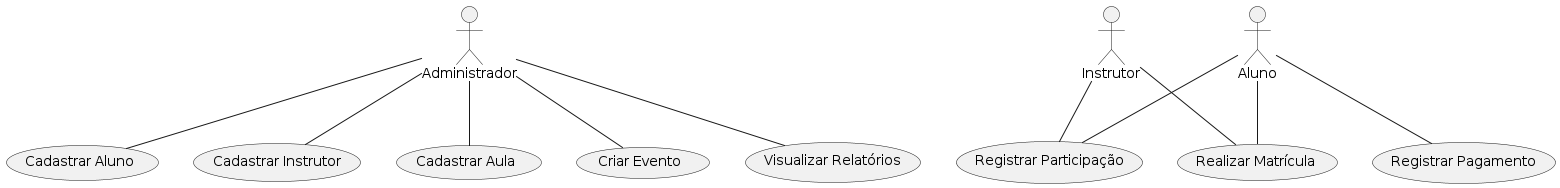

The diagram above was rendered by PlantUML. Its source (embedded in the PNG):
@startuml acmk

actor "Administrador" as admin
actor "Aluno" as aluno
actor "Instrutor" as instrutor

usecase "Cadastrar Aluno" as UC1
usecase "Cadastrar Instrutor" as UC2
usecase "Cadastrar Aula" as UC3
usecase "Realizar Matrícula" as UC4
usecase "Registrar Pagamento" as UC5
usecase "Criar Evento" as UC6
usecase "Registrar Participação" as UC7
usecase "Visualizar Relatórios" as UC8

admin -- UC1
admin -- UC2
admin -- UC3
admin -- UC6
admin -- UC8

aluno -- UC4
aluno -- UC5
aluno -- UC7

instrutor -- UC4
instrutor -- UC7

@enduml